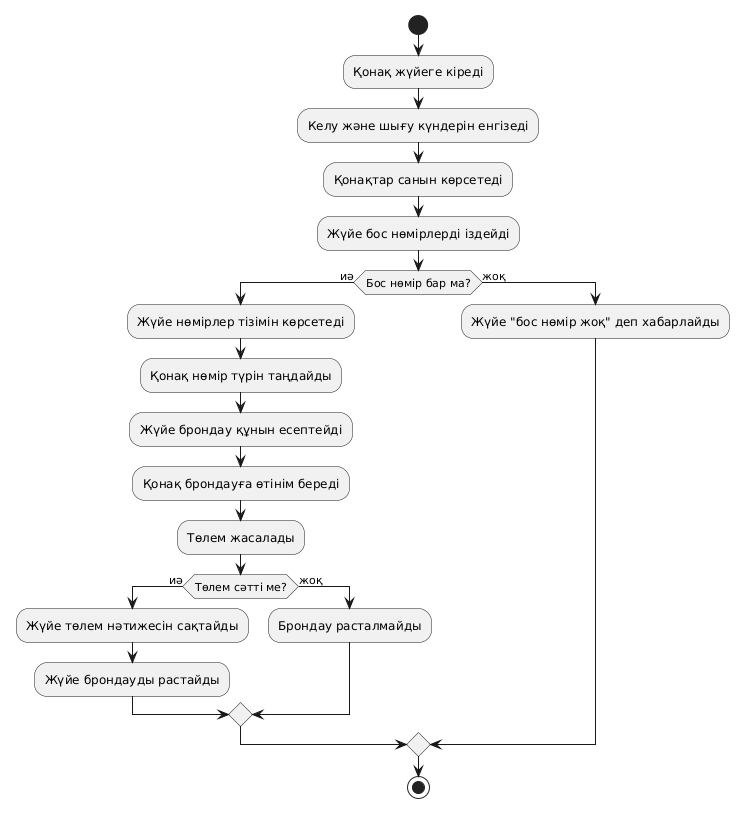

The diagram above was rendered by PlantUML. Its source (embedded in the PNG):
@startuml
start
:Қонақ жүйеге кіреді;
:Келу және шығу күндерін енгізеді;
:Қонақтар санын көрсетеді;
:Жүйе бос нөмірлерді іздейді;

if (Бос нөмір бар ма?) then (иә)
  :Жүйе нөмірлер тізімін көрсетеді;
  :Қонақ нөмір түрін таңдайды;
  :Жүйе брондау құнын есептейді;
  :Қонақ брондауға өтінім береді;
  :Төлем жасалады;
  if (Төлем сәтті ме?) then (иә)
    :Жүйе төлем нәтижесін сақтайды;
    :Жүйе брондауды растайды;
  else (жоқ)
    :Брондау расталмайды;
  endif
else (жоқ)
  :Жүйе "бос нөмір жоқ" деп хабарлайды;
endif
stop
@enduml